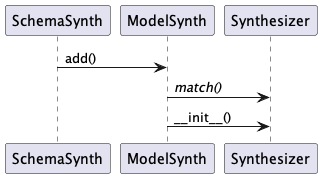

The diagram above was rendered by PlantUML. Its source (embedded in the PNG):
@startuml
SchemaSynth -> ModelSynth : add()
ModelSynth -> Synthesizer : //match()//
ModelSynth -> Synthesizer : ~__init__()
@enduml